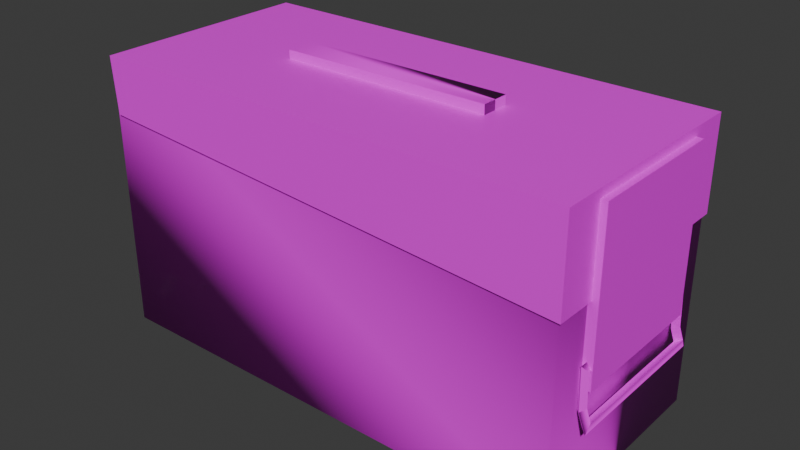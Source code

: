 # Source: ammoBox.blend  (saved by Blender 4.1.23; exported with 4.5.12 LTS)
import bpy
from mathutils import Matrix  # noqa: F401  (used for matrix-valued properties, if any)

bpy.ops.wm.read_factory_settings(use_empty=True)
scene = bpy.context.scene
scene.name = 'Scene'

# ---- collections
col_collection = bpy.data.collections.new('Collection'); scene.collection.children.link(col_collection)

# ---- images (referenced by path relative to the original .blend; pixels are not part of the script)
import os
ASSET_DIR = os.environ.get("B2B_ASSET_DIR", "")  # directory of the original .blend (textures are referenced by path, not embedded)
HERE = os.path.dirname(os.path.abspath(__file__))  # packed textures are extracted next to this script under _unpacked/

def load_image(name, relpath, width, height, colorspace="sRGB"):
    """Load a texture the original file referenced (path relative to the .blend, or extracted next to this script)."""
    p = next((c for c in (os.path.join(HERE, relpath), os.path.join(ASSET_DIR, relpath)) if relpath and os.path.exists(c)), "")
    if p:
        img = bpy.data.images.load(p, check_existing=True)
        img.name = name
    else:  # same state as the original file: an image datablock whose file is absent (Cycles renders it pink)
        img = bpy.data.images.new(name, width, height)
        img.source = "FILE"
        img.filepath = "//" + (relpath or name)
    img.colorspace_settings.name = colorspace
    return img
img_large_ammo_box_240_png = load_image('large_ammo-box_240.png', 'large_ammo-box_240.png', 1024, 1024, 'sRGB')
img_large_ammo_box_240_png_002 = load_image('large_ammo-box_240.png.002', 'large_ammo-box_240.png', 1024, 1024, 'Non-Color')

# ---- materials (node trees are filled in below, after node groups)
mat_material_010 = bpy.data.materials.new('Material.010')
mat_material_010.surface_render_method = 'BLENDED'
mat_material_010.blend_method = 'BLEND'
mat_material_010.use_transparency_overlap = False
mat_material_010.show_transparent_back = False
mat_material_010.use_transparent_shadow = False
mat_material_010.roughness = 0.5

# ---- material node trees
mat_material_010.use_nodes = True; mat_material_010.node_tree.nodes.clear()
_N = mat_material_010.node_tree.nodes; _L = mat_material_010.node_tree.links
n0 = _N.new('ShaderNodeBsdfPrincipled'); n0.name = 'Principled BSDF'; n0.location = (10, 300)
n0.inputs[27].default_value = (0.0, 0.0, 0.0, 1.0)
n0.inputs[28].default_value = 1.0
n1 = _N.new('ShaderNodeOutputMaterial'); n1.name = 'Material Output'; n1.location = (300, 300)
n2 = _N.new('ShaderNodeNormalMap'); n2.name = 'Normal Map'; n2.location = (-300, -300)
n2.label = 'Normal/Map'
n2.inputs[0].default_value = 0.0
n3 = _N.new('ShaderNodeTexImage'); n3.name = 'Image Texture'; n3.location = (-300, 600)
n3.image = img_large_ammo_box_240_png
n4 = _N.new('ShaderNodeTexImage'); n4.name = 'Image Texture.001'; n4.location = (-300, 0)
n4.image = img_large_ammo_box_240_png_002
_L.new(n0.outputs[0], n1.inputs[0])
_L.new(n2.outputs[0], n0.inputs[5])
_L.new(n3.outputs[0], n0.inputs[0])
_L.new(n4.outputs[1], n0.inputs[4])
n1.is_active_output = True

# ---- world
world_world = bpy.data.worlds.new('World'); scene.world = world_world
world_world.use_nodes = True; world_world.node_tree.nodes.clear()
_N = world_world.node_tree.nodes; _L = world_world.node_tree.links
n0 = _N.new('ShaderNodeOutputWorld'); n0.name = 'World Output'; n0.location = (300, 300)
n1 = _N.new('ShaderNodeBackground'); n1.name = 'Background'; n1.location = (10, 300)
n1.inputs[0].default_value = (0.05088, 0.05088, 0.05088, 1.0)
_L.new(n1.outputs[0], n0.inputs[0])
n0.is_active_output = True
world_world.color = (0.05088, 0.05088, 0.05088)
world_world.use_sun_shadow = False
world_world.sun_shadow_jitter_overblur = 0.0

# ---- meshes
me_cube_006 = bpy.data.meshes.new('Cube.006')
me_cube_006.from_pydata([(0.405, -0.2024, 0.2472), (0.405, -0.2024, -0.2666), (-0.4907, -0.2024, 0.2498), (-0.4907, -0.2024, -0.2666), (0.405, 0.0, 0.2472), (-0.4907, 0.0, 0.25), (0.4103, -0.2077, 0.25), (-0.4901, -0.2077, 0.25), (0.4102, -0.2076, 0.08255), (-0.4825, -0.2076, 0.1464), (0.4024, -0.1327, 0.2344), (0.4025, -0.1327, -0.0593), (0.422, -0.1327, 0.2344), (0.4221, -0.1327, -0.0593), (0.4122, -0.1475, -0.01239), (0.4122, -0.1319, -0.01239), (0.4197, -0.138, -0.0234), (0.4197, -0.1319, -0.0234), (0.4293, -0.1379, -0.1052), (0.4145, -0.1474, -0.08804), (0.4045, -0.138, -0.0236), (0.4045, -0.1319, -0.0236), (0.4142, -0.1379, -0.1138), (0.4068, -0.1379, -0.09235), (0.4273, -0.1474, -0.1216), (0.4219, -0.1379, -0.08378), (-0.2468, -0.02655, 0.2462), (0.1514, -0.02655, 0.2474), (-0.2469, -0.02655, 0.2658), (0.1514, -0.02655, 0.267), (0.405, 0.2024, 0.2472), (0.405, 0.2024, -0.2666), (-0.4907, 0.2024, 0.2497), (-0.4907, 0.2024, -0.2666), (0.4103, 0.2077, 0.25), (-0.4901, 0.2077, 0.25), (0.4102, 0.2076, 0.08255), (-0.4825, 0.2076, 0.1464), (0.4024, 0.1327, 0.2344), (0.4025, 0.1327, -0.0593), (0.422, 0.1327, 0.2344), (0.4221, 0.1327, -0.0593), (0.4122, 0.1475, -0.01239), (0.4122, 0.1319, -0.01239), (0.4197, 0.138, -0.0234), (0.4197, 0.1319, -0.0234), (0.4293, 0.1379, -0.1052), (0.4145, 0.1474, -0.08804), (0.4045, 0.138, -0.0236), (0.4045, 0.1319, -0.0236), (0.4142, 0.1379, -0.1138), (0.4068, 0.1379, -0.09235), (0.4273, 0.1474, -0.1216), (0.4219, 0.1379, -0.08378), (-0.2468, 0.02655, 0.2462), (0.1514, 0.02655, 0.2474), (-0.2469, 0.02655, 0.2658), (0.1514, 0.02655, 0.267)], [], [(1, 0, 2, 3), (34, 35, 5, 7, 6), (7, 9, 8, 6), (39, 41, 13, 11), (10, 11, 13, 12), (46, 18, 22, 50), (56, 28, 29, 57), (14, 15, 17, 16), (14, 15, 21, 20), (14, 20, 23, 19), (16, 20, 23, 25), (14, 16, 25, 19), (19, 25, 18, 24), (19, 23, 22, 24), (25, 23, 22, 18), (52, 24, 18, 46), (52, 24, 22, 50), (55, 27, 29, 57), (26, 27, 29, 28), (28, 56, 54, 26), (31, 33, 32, 30), (40, 12, 13, 41), (35, 34, 36, 37), (38, 40, 41, 39), (42, 44, 45, 43), (42, 48, 49, 43), (42, 47, 51, 48), (44, 53, 51, 48), (42, 47, 53, 44), (47, 52, 46, 53), (47, 52, 50, 51), (53, 46, 50, 51), (54, 56, 57, 55), (33, 3, 2, 5, 32), (1, 31, 30, 0), (33, 31, 1, 3), (12, 40, 38, 10), (36, 34, 6, 8)])
me_cube_006.polygons.foreach_set('use_smooth', [True] * 38)
_k = set([(2, 3), (6, 7), (6, 8), (6, 34), (10, 12), (11, 13), (12, 13), (12, 40), (13, 41), (14, 16), (14, 20), (16, 25), (18, 22), (18, 24), (18, 25), (18, 46), (19, 23), (19, 25), (22, 24), (26, 28), (28, 29), (28, 56), (32, 33), (34, 35), (34, 36), (38, 40), (39, 41), (40, 41), (42, 44), (42, 48), (44, 53), (46, 50), (46, 52), (46, 53), (47, 51), (47, 53), (50, 52), (54, 56), (56, 57)])
me_cube_006.attributes.new('sharp_edge', 'BOOLEAN', 'EDGE').data.foreach_set('value', [ (min(e.vertices), max(e.vertices)) in _k for e in me_cube_006.edges])
_uv = me_cube_006.uv_layers.new(name='UVMap')
_uv.uv.foreach_set('vector', [0.5113, 0.06417, 0.5138, 0.929, 0.02296, 0.929, 0.02296, 0.06417, 0.3766, 0.5277, 0.1976, 0.7521, 0.1828, 0.6886, 0.1701, 0.6313, 0.3485, 0.4038, 0.01742, 0.941, 0.01884, 0.764, 0.519, 0.7629, 0.5199, 0.941, 0.511, 0.4898, 0.5244, 0.4898, 0.5244, 0.4898, 0.511, 0.4898, 0.5108, 0.7691, 0.511, 0.4898, 0.5244, 0.4898, 0.5243, 0.7691, 0.4891, 0.1653, 0.1758, 0.5196, 0.1711, 0.4967, 0.4844, 0.1424, 0.5798, 0.3854, 0.5798, 0.3308, 0.7316, 0.3308, 0.7316, 0.3854, 0.305, 0.3306, 0.2751, 0.3652, 0.2854, 0.4146, 0.2971, 0.4011, 0.2991, 0.3586, 0.2991, 0.3586, 0.3075, 0.3231, 0.3075, 0.3231, 0.3045, 0.3227, 0.3301, 0.3392, 0.4429, 0.2164, 0.4285, 0.1874, 0.3158, 0.3639, 0.3075, 0.3231, 0.387, 0.2389, 0.395, 0.28, 0.2536, 0.3941, 0.2835, 0.4123, 0.3981, 0.2797, 0.3972, 0.2278, 0.3972, 0.2278, 0.3981, 0.2797, 0.4388, 0.2324, 0.4608, 0.1537, 0.4285, 0.1874, 0.4429, 0.2164, 0.478, 0.1779, 0.4835, 0.1272, 0.395, 0.28, 0.387, 0.2389, 0.4117, 0.2124, 0.4201, 0.2531, 0.491, 0.1093, 0.1559, 0.4881, 0.1758, 0.5196, 0.4891, 0.1653, 1.0, 0.0, 1.0, 0.0, 1.0, 0.0, 1.0, 0.0, 0.7316, 0.3854, 0.7316, 0.3308, 0.7316, 0.3308, 0.7316, 0.3854, 0.5785, 0.3543, 0.7321, 0.3552, 0.7321, 0.3692, 0.5784, 0.3683, 0.5798, 0.3308, 0.5798, 0.3854, 0.5798, 0.3854, 0.5798, 0.3308, 0.5113, 0.06417, 0.02296, 0.06417, 0.02296, 0.929, 0.5138, 0.929, 0.7157, 0.878, 0.5958, 0.878, 0.5958, 0.4039, 0.7157, 0.4039, 0.01742, 0.941, 0.5199, 0.941, 0.519, 0.7629, 0.01884, 0.764, 0.5108, 0.7691, 0.5243, 0.7691, 0.5244, 0.4898, 0.511, 0.4898, 0.305, 0.3306, 0.2971, 0.4011, 0.2854, 0.4146, 0.2751, 0.3652, 0.2991, 0.3586, 0.3075, 0.3231, 0.3075, 0.3231, 0.2991, 0.3586, 0.3045, 0.3227, 0.4285, 0.1874, 0.4429, 0.2164, 0.3301, 0.3392, 0.3158, 0.3639, 0.395, 0.28, 0.387, 0.2389, 0.3075, 0.3231, 0.2536, 0.3941, 0.3972, 0.2278, 0.3981, 0.2797, 0.2835, 0.4123, 0.3972, 0.2278, 0.4608, 0.1537, 0.4388, 0.2324, 0.3981, 0.2797, 0.4285, 0.1874, 0.4835, 0.1272, 0.478, 0.1779, 0.4429, 0.2164, 0.395, 0.28, 0.4201, 0.2531, 0.4117, 0.2124, 0.387, 0.2389, 0.5785, 0.3543, 0.5784, 0.3683, 0.7321, 0.3692, 0.7321, 0.3552, 0.1168, 0.1214, 0.1168, 0.1214, 0.1973, 0.5018, 0.1629, 0.5421, 0.1973, 0.5018, 0.3414, 0.399, 0.5113, 0.399, 0.5138, 0.929, 0.3439, 0.929, 0.3082, 0.5692, 0.2089, 0.685, 0.1866, 0.5796, 0.2859, 0.4638, 0.5243, 0.7691, 0.5243, 0.7691, 0.5108, 0.7691, 0.5108, 0.7691, 0.02197, 0.7655, 0.02195, 0.9438, 0.5183, 0.9438, 0.5183, 0.7599])
me_cube_006.materials.append(mat_material_010)
me_cube_006.update()
me_cube_006.normals_split_custom_set([tuple(v) for v in zip(*[iter([-4.655e-05, -1.0, -0.0001379, 0.4985, -0.5015, -0.7071, 0.0, -1.0, 0.0, 0.0002783, -0.0002754, -1.0, 0.0, 0.0, 1.0, 0.0, 0.0, 1.0, 0.0, 0.0, 1.0, 0.0, 0.0, 1.0, 0.0, 0.0, 1.0, -9.219e-06, -1.0, -0.000259, -9.219e-06, -1.0, -0.000259, -9.219e-06, -1.0, -0.000259, -9.219e-06, -1.0, -0.000259, 0.0, 0.0, -1.0, 0.0, 0.0, -1.0, 0.0, 0.0, -1.0, 0.0, 0.0, -1.0, 0.0, -1.0, -8.848e-07, 0.0, -1.0, -8.848e-07, 0.0, -1.0, -8.848e-07, 0.0, -1.0, -8.848e-07, 0.4915, 0.0, -0.8709, 0.4915, 0.0, -0.8709, 0.4915, 0.0, -0.8709, 0.4915, 0.0, -0.8709, -0.003018, 0.0, 1.0, -0.003018, 0.0, 1.0, -0.003018, 0.0, 1.0, -0.003018, 0.0, 1.0, -0.8293, 1.613e-06, -0.5589, -0.8293, 1.613e-06, -0.5589, -0.8293, 1.613e-06, -0.5589, -0.8293, 1.613e-06, -0.5589, -0.8219, -1.096e-06, 0.5696, -0.8219, -1.096e-06, 0.5696, -0.8219, -1.096e-06, 0.5696, -0.8219, -1.096e-06, 0.5696, -0.765, -0.6435, -0.02556, -0.765, -0.6435, -0.02556, -0.765, -0.6435, -0.02556, -0.765, -0.6435, -0.02556, 0.0006814, -1.0, -0.002359, 0.0006814, -1.0, -0.002359, 0.0006602, -1.0, -0.002286, 6.02e-05, -1.0, -0.0002086, -0.7935, 0.608, -0.02525, -0.7935, 0.608, -0.02525, -0.7935, 0.608, -0.02525, -0.7935, 0.608, -0.02525, -0.7192, 0.6429, -0.2635, -0.7192, 0.6429, -0.2635, -0.7192, 0.6429, -0.2635, -0.7192, 0.6429, -0.2635, -0.676, -0.6941, -0.2477, -0.676, -0.6941, -0.2477, -0.676, -0.6941, -0.2477, -0.676, -0.6941, -0.2477, 6.02e-05, -1.0, -0.0002086, 0.0006602, -1.0, -0.002286, 0.0, -1.0, 0.0, 0.0, -1.0, 0.0, -0.992, 0.0, 0.1259, -0.992, 0.0, 0.1259, -0.992, 0.0, 0.1259, -0.992, 0.0, 0.1259, -0.5117, 0.0, -0.8592, -0.5117, 0.0, -0.8592, -0.5117, 0.0, -0.8592, -0.5117, 0.0, -0.8592, -1.0, 0.0, -0.003602, -1.0, 0.0, -0.003602, -1.0, 0.0, -0.003602, -1.0, 0.0, -0.003602, 5.987e-07, -1.0, 0.0, 5.987e-07, -1.0, 0.0, 5.987e-07, -1.0, 0.0, 5.987e-07, -1.0, 0.0, -1.0, 0.0, -0.003603, -1.0, 0.0, -0.003603, -1.0, 0.0, -0.003603, -1.0, 0.0, -0.003603, 2.724e-05, 1.0, -6.416e-05, -0.0001011, -9.697e-06, -1.0, 0.0, 1.0, 0.0, 0.4996, 0.5004, -0.7071, 1.0, 0.0, 0.0004892, 1.0, 0.0, 0.0004892, 1.0, 0.0, 0.0004892, 1.0, 0.0, 0.0004892, -9.219e-06, 1.0, -0.0002589, -9.219e-06, 1.0, -0.0002589, -9.219e-06, 1.0, -0.0002589, -9.219e-06, 1.0, -0.0002589, 0.0, 1.0, -8.902e-07, 0.0, 1.0, -8.902e-07, 0.0, 1.0, -8.902e-07, 0.0, 1.0, -8.902e-07, -0.8293, -3.221e-06, -0.5589, -0.8293, -3.221e-06, -0.5589, -0.8293, -3.221e-06, -0.5589, -0.8293, -3.221e-06, -0.5589, -0.8219, 0.0, 0.5696, -0.8219, 0.0, 0.5696, -0.8219, 0.0, 0.5696, -0.8219, 0.0, 0.5696, -0.765, 0.6435, -0.02556, -0.765, 0.6435, -0.02556, -0.765, 0.6435, -0.02556, -0.765, 0.6435, -0.02556, 0.0006814, 1.0, -0.002359, 0.0001133, 1.0, -0.0003927, 0.0006336, 1.0, -0.002194, 0.0006814, 1.0, -0.002359, -0.7935, -0.608, -0.02525, -0.7935, -0.608, -0.02525, -0.7935, -0.608, -0.02525, -0.7935, -0.608, -0.02525, -0.7192, -0.6429, -0.2635, -0.7192, -0.6429, -0.2635, -0.7192, -0.6429, -0.2635, -0.7192, -0.6429, -0.2635, -0.676, 0.6941, -0.2477, -0.676, 0.6941, -0.2477, -0.676, 0.6941, -0.2477, -0.676, 0.6941, -0.2477, 0.0001133, 1.0, -0.0003927, 0.0, 1.0, 0.0, 0.0, 1.0, 0.0, 0.0006336, 1.0, -0.002194, 5.987e-07, 1.0, -1.311e-08, 5.987e-07, 1.0, -1.311e-08, 5.987e-07, 1.0, -1.311e-08, 5.987e-07, 1.0, -1.311e-08, -0.0001011, -9.697e-06, -1.0, 0.0002783, -0.0002754, -1.0, -1.0, -8.521e-08, 0.0, -1.0, -8.521e-08, 0.0, -1.0, -8.521e-08, 0.0, -4.655e-05, -1.0, -0.0001379, 2.724e-05, 1.0, -6.416e-05, 0.4996, 0.5004, -0.7071, 0.4985, -0.5015, -0.7071, -0.0001011, -9.697e-06, -1.0, 2.724e-05, 1.0, -6.416e-05, -4.655e-05, -1.0, -0.0001379, 0.0002783, -0.0002754, -1.0, 0.0, 0.0, 1.0, 0.0, 0.0, 1.0, 0.0, 0.0, 1.0, 0.0, 0.0, 1.0, 1.0, 0.0, -0.0002973, 1.0, 0.0, -0.0002973, 1.0, 0.0, -0.0002973, 1.0, 0.0, -0.0002973])] * 3)])

# ---- objects
ob_cube = bpy.data.objects.new('Cube', me_cube_006)

# ---- transforms, parenting, visibility, modifiers, constraints
ob_cube.location = (0.0, 0.0, 0.2785)
ob_cube.rotation_euler = (-1.629e-07, 0.0, 0.0)
ob_cube.color = (0.8, 0.8, 0.8, 1.0)

# ---- collection membership
col_collection.objects.link(ob_cube)

# ---- scene / render settings (as saved in the file)
scene.frame_start = 1; scene.frame_end = 250; scene.frame_set(1)
scene.render.engine = 'BLENDER_EEVEE_NEXT'
scene.cycles.sampling_pattern = 'TABULATED_SOBOL'
scene.eevee.ray_tracing_options.trace_max_roughness = 0.0
bpy.context.view_layer.update()

# ---- added for rendering (the .blend has no active camera and no usable light): camera, sun
cam_auto = bpy.data.cameras.new('AutoCamera')
cam_auto.lens = 50.0
cam_auto.sensor_width = 36.0
cam_auto.clip_end = 1000.0
ob_auto_camera = bpy.data.objects.new('AutoCamera', cam_auto)
scene.collection.objects.link(ob_auto_camera)
ob_auto_camera.location = (1.02574, -1.26772, 1.12381)
ob_auto_camera.rotation_euler = (1.09748, -7.21219e-08, 0.694738)
scene.camera = ob_auto_camera
light_auto_sun = bpy.data.lights.new('AutoSun', 'SUN')
light_auto_sun.energy = 3.0
light_auto_sun.angle = 0.0523599
ob_auto_sun = bpy.data.objects.new('AutoSun', light_auto_sun)
scene.collection.objects.link(ob_auto_sun)
ob_auto_sun.rotation_euler = (0.872665, 0.174533, 0.523599)
bpy.context.view_layer.update()
